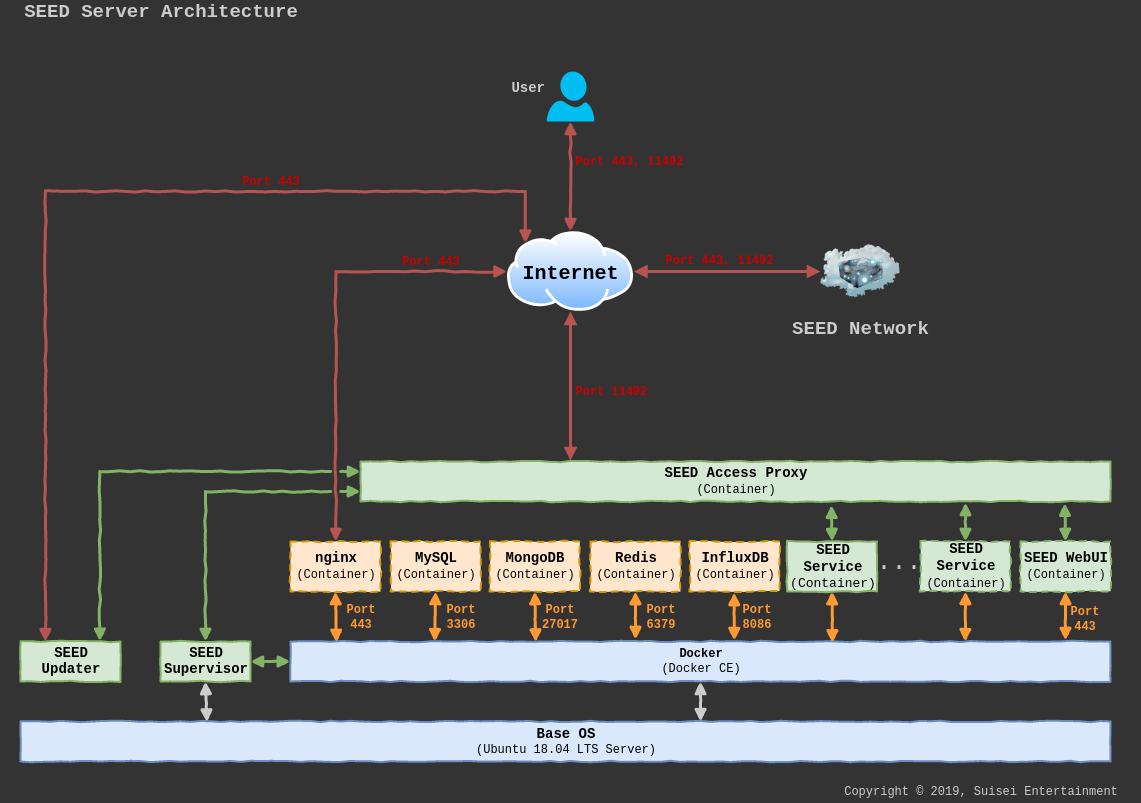

The diagram above was exported from draw.io. Its source (the exported page's mxGraphModel, read from the mxfile embedded in the PNG):
<mxGraphModel dx="1422" dy="777" grid="1" gridSize="10" guides="1" tooltips="1" connect="1" arrows="1" fold="1" page="1" pageScale="1" pageWidth="1169" pageHeight="827" background="#333333" math="0" shadow="0">
  <root>
    <mxCell id="0" />
    <mxCell id="1" parent="0" />
    <mxCell id="7SAdW9DUulFOeT9wdOBd-38" style="edgeStyle=orthogonalEdgeStyle;rounded=0;orthogonalLoop=1;jettySize=auto;html=1;exitX=0;exitY=0.5;exitDx=0;exitDy=0;startArrow=block;startFill=1;endArrow=block;endFill=1;strokeWidth=3;fontFamily=Courier New;fontSize=14;fillColor=#f8cecc;strokeColor=#b85450;comic=1;" edge="1" parent="1" source="7SAdW9DUulFOeT9wdOBd-32" target="7SAdW9DUulFOeT9wdOBd-7">
      <mxGeometry relative="1" as="geometry" />
    </mxCell>
    <mxCell id="7SAdW9DUulFOeT9wdOBd-1" value="&lt;div&gt;&lt;b&gt;&lt;font style=&quot;font-size: 14px&quot;&gt;Base OS&lt;/font&gt;&lt;/b&gt;&lt;/div&gt;&lt;div&gt;(Ubuntu 18.04 LTS Server)&lt;br&gt;&lt;/div&gt;" style="rounded=0;whiteSpace=wrap;html=1;fontFamily=Courier New;comic=1;fillColor=#dae8fc;strokeColor=#6c8ebf;strokeWidth=2;" vertex="1" parent="1">
      <mxGeometry x="40" y="740" width="1090" height="40" as="geometry" />
    </mxCell>
    <mxCell id="7SAdW9DUulFOeT9wdOBd-22" style="edgeStyle=none;rounded=0;orthogonalLoop=1;jettySize=auto;html=1;exitX=0.5;exitY=1;exitDx=0;exitDy=0;entryX=0.624;entryY=0.006;entryDx=0;entryDy=0;entryPerimeter=0;startArrow=block;startFill=1;endArrow=block;endFill=1;strokeWidth=3;fontFamily=Courier New;fontSize=25;comic=1;fontColor=#CCCCCC;strokeColor=#CCCCCC;" edge="1" parent="1" source="7SAdW9DUulFOeT9wdOBd-2" target="7SAdW9DUulFOeT9wdOBd-1">
      <mxGeometry relative="1" as="geometry" />
    </mxCell>
    <mxCell id="7SAdW9DUulFOeT9wdOBd-2" value="&lt;b&gt;Docker&lt;/b&gt;&lt;div&gt;(Docker CE)&lt;br&gt;&lt;/div&gt;" style="rounded=0;whiteSpace=wrap;html=1;fontFamily=Courier New;comic=1;fillColor=#dae8fc;strokeColor=#6c8ebf;strokeWidth=2;" vertex="1" parent="1">
      <mxGeometry x="310" y="660" width="820" height="40" as="geometry" />
    </mxCell>
    <mxCell id="7SAdW9DUulFOeT9wdOBd-4" style="edgeStyle=orthogonalEdgeStyle;rounded=0;orthogonalLoop=1;jettySize=auto;html=1;exitX=1;exitY=0.5;exitDx=0;exitDy=0;entryX=0;entryY=0.5;entryDx=0;entryDy=0;fontFamily=Courier New;fontSize=14;strokeWidth=3;endArrow=block;endFill=1;startArrow=block;startFill=1;fillColor=#d5e8d4;strokeColor=#82b366;comic=1;" edge="1" parent="1" source="7SAdW9DUulFOeT9wdOBd-3" target="7SAdW9DUulFOeT9wdOBd-2">
      <mxGeometry relative="1" as="geometry" />
    </mxCell>
    <mxCell id="7SAdW9DUulFOeT9wdOBd-23" style="edgeStyle=none;rounded=0;orthogonalLoop=1;jettySize=auto;html=1;exitX=0.5;exitY=1;exitDx=0;exitDy=0;entryX=0.171;entryY=0.015;entryDx=0;entryDy=0;entryPerimeter=0;startArrow=block;startFill=1;endArrow=block;endFill=1;strokeWidth=3;fontFamily=Courier New;fontSize=25;comic=1;fontColor=#CCCCCC;strokeColor=#CCCCCC;" edge="1" parent="1" source="7SAdW9DUulFOeT9wdOBd-3" target="7SAdW9DUulFOeT9wdOBd-1">
      <mxGeometry relative="1" as="geometry" />
    </mxCell>
    <mxCell id="7SAdW9DUulFOeT9wdOBd-26" style="edgeStyle=orthogonalEdgeStyle;rounded=0;orthogonalLoop=1;jettySize=auto;html=1;exitX=0.5;exitY=0;exitDx=0;exitDy=0;startArrow=block;startFill=1;endArrow=block;endFill=1;strokeWidth=3;fontFamily=Courier New;fontSize=14;fillColor=#d5e8d4;strokeColor=#82b366;comic=1;entryX=0;entryY=0.75;entryDx=0;entryDy=0;jumpStyle=gap;" edge="1" parent="1" source="7SAdW9DUulFOeT9wdOBd-3" target="7SAdW9DUulFOeT9wdOBd-24">
      <mxGeometry relative="1" as="geometry">
        <mxPoint x="225" y="522" as="targetPoint" />
      </mxGeometry>
    </mxCell>
    <mxCell id="7SAdW9DUulFOeT9wdOBd-3" value="&lt;div&gt;SEED &lt;br&gt;&lt;/div&gt;&lt;div&gt;Supervisor&lt;/div&gt;" style="rounded=0;whiteSpace=wrap;html=1;fontFamily=Courier New;fontSize=14;fontStyle=1;comic=1;fillColor=#d5e8d4;strokeColor=#82b366;strokeWidth=2;" vertex="1" parent="1">
      <mxGeometry x="180" y="660" width="90" height="40" as="geometry" />
    </mxCell>
    <mxCell id="7SAdW9DUulFOeT9wdOBd-25" style="edgeStyle=orthogonalEdgeStyle;rounded=0;orthogonalLoop=1;jettySize=auto;html=1;exitX=0.794;exitY=-0.006;exitDx=0;exitDy=0;entryX=0;entryY=0.25;entryDx=0;entryDy=0;startArrow=block;startFill=1;endArrow=block;endFill=1;strokeWidth=3;fontFamily=Courier New;fontSize=14;exitPerimeter=0;fillColor=#d5e8d4;strokeColor=#82b366;comic=1;jumpStyle=gap;" edge="1" parent="1" source="7SAdW9DUulFOeT9wdOBd-5" target="7SAdW9DUulFOeT9wdOBd-24">
      <mxGeometry relative="1" as="geometry" />
    </mxCell>
    <mxCell id="7SAdW9DUulFOeT9wdOBd-41" style="edgeStyle=orthogonalEdgeStyle;rounded=0;orthogonalLoop=1;jettySize=auto;html=1;exitX=0.25;exitY=0;exitDx=0;exitDy=0;entryX=0;entryY=0;entryDx=0;entryDy=0;startArrow=block;startFill=1;endArrow=block;endFill=1;strokeWidth=3;fontFamily=Courier New;fontSize=12;fontColor=#CC0000;fillColor=#f8cecc;strokeColor=#b85450;comic=1;" edge="1" parent="1" source="7SAdW9DUulFOeT9wdOBd-5" target="7SAdW9DUulFOeT9wdOBd-32">
      <mxGeometry relative="1" as="geometry">
        <Array as="points">
          <mxPoint x="65" y="210" />
          <mxPoint x="545" y="210" />
        </Array>
      </mxGeometry>
    </mxCell>
    <mxCell id="7SAdW9DUulFOeT9wdOBd-5" value="&lt;div&gt;SEED &lt;br&gt;&lt;/div&gt;Updater" style="rounded=0;whiteSpace=wrap;html=1;fontFamily=Courier New;fontSize=14;fontStyle=1;comic=1;fillColor=#d5e8d4;strokeColor=#82b366;strokeWidth=2;" vertex="1" parent="1">
      <mxGeometry x="40" y="660" width="100" height="40" as="geometry" />
    </mxCell>
    <mxCell id="7SAdW9DUulFOeT9wdOBd-8" style="rounded=0;orthogonalLoop=1;jettySize=auto;html=1;exitX=0.5;exitY=1;exitDx=0;exitDy=0;entryX=0.056;entryY=0.025;entryDx=0;entryDy=0;entryPerimeter=0;startArrow=block;startFill=1;endArrow=block;endFill=1;strokeWidth=3;fontFamily=Courier New;fontSize=14;fillColor=#ffe6cc;strokeColor=#FF9933;comic=1;" edge="1" parent="1" source="7SAdW9DUulFOeT9wdOBd-7" target="7SAdW9DUulFOeT9wdOBd-2">
      <mxGeometry relative="1" as="geometry" />
    </mxCell>
    <mxCell id="7SAdW9DUulFOeT9wdOBd-7" value="&lt;div&gt;nginx&lt;/div&gt;&lt;div&gt;&lt;span style=&quot;font-weight: normal&quot;&gt;&lt;font style=&quot;font-size: 12px&quot;&gt;(Container)&lt;/font&gt;&lt;/span&gt;&lt;br&gt;&lt;/div&gt;" style="rounded=0;whiteSpace=wrap;html=1;fontFamily=Courier New;fontSize=14;fontStyle=1;dashed=1;comic=1;fillColor=#ffe6cc;strokeColor=#d79b00;strokeWidth=2;" vertex="1" parent="1">
      <mxGeometry x="310" y="560" width="90" height="50" as="geometry" />
    </mxCell>
    <mxCell id="7SAdW9DUulFOeT9wdOBd-10" style="rounded=0;orthogonalLoop=1;jettySize=auto;html=1;exitX=0.5;exitY=1;exitDx=0;exitDy=0;startArrow=block;startFill=1;endArrow=block;endFill=1;strokeWidth=3;fontFamily=Courier New;fontSize=14;entryX=0.176;entryY=0.005;entryDx=0;entryDy=0;entryPerimeter=0;fillColor=#ffe6cc;strokeColor=#FF9933;comic=1;" edge="1" parent="1" source="7SAdW9DUulFOeT9wdOBd-9" target="7SAdW9DUulFOeT9wdOBd-2">
      <mxGeometry relative="1" as="geometry">
        <mxPoint x="486" y="660" as="targetPoint" />
      </mxGeometry>
    </mxCell>
    <mxCell id="7SAdW9DUulFOeT9wdOBd-9" value="&lt;div&gt;MySQL&lt;/div&gt;&lt;div&gt;&lt;span style=&quot;font-weight: normal&quot;&gt;&lt;font style=&quot;font-size: 12px&quot;&gt;(Container)&lt;/font&gt;&lt;/span&gt;&lt;br&gt;&lt;/div&gt;" style="rounded=0;whiteSpace=wrap;html=1;fontFamily=Courier New;fontSize=14;fontStyle=1;dashed=1;comic=1;fillColor=#ffe6cc;strokeColor=#d79b00;strokeWidth=2;" vertex="1" parent="1">
      <mxGeometry x="410" y="560" width="90" height="50" as="geometry" />
    </mxCell>
    <mxCell id="7SAdW9DUulFOeT9wdOBd-12" style="rounded=0;orthogonalLoop=1;jettySize=auto;html=1;exitX=0.5;exitY=1;exitDx=0;exitDy=0;startArrow=block;startFill=1;endArrow=block;endFill=1;strokeWidth=3;fontFamily=Courier New;fontSize=14;entryX=0.299;entryY=0.015;entryDx=0;entryDy=0;entryPerimeter=0;fillColor=#ffe6cc;strokeColor=#FF9933;comic=1;" edge="1" parent="1" source="7SAdW9DUulFOeT9wdOBd-11" target="7SAdW9DUulFOeT9wdOBd-2">
      <mxGeometry relative="1" as="geometry">
        <mxPoint x="570" y="658" as="targetPoint" />
      </mxGeometry>
    </mxCell>
    <mxCell id="7SAdW9DUulFOeT9wdOBd-11" value="&lt;div&gt;MongoDB&lt;/div&gt;&lt;div&gt;&lt;span style=&quot;font-weight: normal&quot;&gt;&lt;font style=&quot;font-size: 12px&quot;&gt;(Container)&lt;/font&gt;&lt;/span&gt;&lt;br&gt;&lt;/div&gt;" style="rounded=0;whiteSpace=wrap;html=1;fontFamily=Courier New;fontSize=14;fontStyle=1;dashed=1;comic=1;fillColor=#ffe6cc;strokeColor=#d79b00;strokeWidth=2;" vertex="1" parent="1">
      <mxGeometry x="509.4" y="560" width="90" height="50" as="geometry" />
    </mxCell>
    <mxCell id="7SAdW9DUulFOeT9wdOBd-14" style="edgeStyle=none;rounded=0;orthogonalLoop=1;jettySize=auto;html=1;exitX=0.5;exitY=1;exitDx=0;exitDy=0;startArrow=block;startFill=1;endArrow=block;endFill=1;strokeWidth=3;fontFamily=Courier New;fontSize=14;fillColor=#ffe6cc;strokeColor=#FF9933;comic=1;" edge="1" parent="1" source="7SAdW9DUulFOeT9wdOBd-13">
      <mxGeometry relative="1" as="geometry">
        <mxPoint x="655" y="658" as="targetPoint" />
      </mxGeometry>
    </mxCell>
    <mxCell id="7SAdW9DUulFOeT9wdOBd-13" value="&lt;div&gt;Redis&lt;br&gt;&lt;/div&gt;&lt;div&gt;&lt;span style=&quot;font-weight: normal&quot;&gt;&lt;font style=&quot;font-size: 12px&quot;&gt;(Container)&lt;/font&gt;&lt;/span&gt;&lt;br&gt;&lt;/div&gt;" style="rounded=0;whiteSpace=wrap;html=1;fontFamily=Courier New;fontSize=14;fontStyle=1;dashed=1;comic=1;fillColor=#ffe6cc;strokeColor=#d79b00;strokeWidth=2;" vertex="1" parent="1">
      <mxGeometry x="610" y="560" width="90" height="50" as="geometry" />
    </mxCell>
    <mxCell id="7SAdW9DUulFOeT9wdOBd-16" style="edgeStyle=none;rounded=0;orthogonalLoop=1;jettySize=auto;html=1;exitX=0.5;exitY=1;exitDx=0;exitDy=0;startArrow=block;startFill=1;endArrow=block;endFill=1;strokeWidth=3;fontFamily=Courier New;fontSize=14;fillColor=#ffe6cc;strokeColor=#FF9933;comic=1;" edge="1" parent="1" source="7SAdW9DUulFOeT9wdOBd-15">
      <mxGeometry relative="1" as="geometry">
        <mxPoint x="1085" y="659" as="targetPoint" />
      </mxGeometry>
    </mxCell>
    <mxCell id="7SAdW9DUulFOeT9wdOBd-29" style="edgeStyle=none;rounded=0;orthogonalLoop=1;jettySize=auto;html=1;exitX=0.5;exitY=0;exitDx=0;exitDy=0;startArrow=block;startFill=1;endArrow=block;endFill=1;strokeWidth=3;fontFamily=Courier New;fontSize=14;entryX=0.939;entryY=1.041;entryDx=0;entryDy=0;entryPerimeter=0;fillColor=#d5e8d4;strokeColor=#82b366;comic=1;" edge="1" parent="1" source="7SAdW9DUulFOeT9wdOBd-15" target="7SAdW9DUulFOeT9wdOBd-24">
      <mxGeometry relative="1" as="geometry">
        <mxPoint x="1063" y="524" as="targetPoint" />
      </mxGeometry>
    </mxCell>
    <mxCell id="7SAdW9DUulFOeT9wdOBd-15" value="&lt;div&gt;SEED WebUI&lt;br&gt;&lt;/div&gt;&lt;div&gt;&lt;span style=&quot;font-weight: normal&quot;&gt;&lt;font style=&quot;font-size: 12px&quot;&gt;(Container)&lt;/font&gt;&lt;/span&gt;&lt;br&gt;&lt;/div&gt;" style="rounded=0;whiteSpace=wrap;html=1;fontFamily=Courier New;fontSize=14;fontStyle=1;dashed=1;comic=1;fillColor=#d5e8d4;strokeColor=#82b366;strokeWidth=2;" vertex="1" parent="1">
      <mxGeometry x="1040" y="560" width="90" height="50" as="geometry" />
    </mxCell>
    <mxCell id="7SAdW9DUulFOeT9wdOBd-18" style="edgeStyle=none;rounded=0;orthogonalLoop=1;jettySize=auto;html=1;exitX=0.5;exitY=1;exitDx=0;exitDy=0;entryX=0.661;entryY=0.035;entryDx=0;entryDy=0;startArrow=block;startFill=1;endArrow=block;endFill=1;strokeWidth=3;fontFamily=Courier New;fontSize=14;entryPerimeter=0;fillColor=#ffe6cc;strokeColor=#FF9933;comic=1;" edge="1" parent="1" source="7SAdW9DUulFOeT9wdOBd-17" target="7SAdW9DUulFOeT9wdOBd-2">
      <mxGeometry relative="1" as="geometry">
        <mxPoint x="825.0000000000005" y="660" as="targetPoint" />
      </mxGeometry>
    </mxCell>
    <mxCell id="7SAdW9DUulFOeT9wdOBd-31" style="edgeStyle=none;rounded=0;orthogonalLoop=1;jettySize=auto;html=1;exitX=0.5;exitY=0;exitDx=0;exitDy=0;entryX=0.628;entryY=1.092;entryDx=0;entryDy=0;entryPerimeter=0;startArrow=block;startFill=1;endArrow=block;endFill=1;strokeWidth=3;fontFamily=Courier New;fontSize=14;fillColor=#d5e8d4;strokeColor=#82b366;comic=1;" edge="1" parent="1" source="7SAdW9DUulFOeT9wdOBd-17" target="7SAdW9DUulFOeT9wdOBd-24">
      <mxGeometry relative="1" as="geometry" />
    </mxCell>
    <mxCell id="7SAdW9DUulFOeT9wdOBd-17" value="&lt;div&gt;&lt;font style=&quot;font-size: 14px&quot;&gt;SEED Service&lt;br&gt;&lt;/font&gt;&lt;/div&gt;&lt;div style=&quot;font-size: 13px&quot;&gt;&lt;font style=&quot;font-size: 13px&quot;&gt;&lt;span style=&quot;font-weight: normal&quot;&gt;&lt;font style=&quot;font-size: 13px&quot;&gt;(Container)&lt;/font&gt;&lt;/span&gt;&lt;br&gt;&lt;/font&gt;&lt;/div&gt;" style="rounded=0;whiteSpace=wrap;html=1;fontFamily=Courier New;fontSize=14;fontStyle=1;comic=1;fillColor=#d5e8d4;strokeColor=#82b366;strokeWidth=2;" vertex="1" parent="1">
      <mxGeometry x="806.51" y="560" width="90" height="50" as="geometry" />
    </mxCell>
    <mxCell id="7SAdW9DUulFOeT9wdOBd-21" style="edgeStyle=none;rounded=0;orthogonalLoop=1;jettySize=auto;html=1;exitX=0.5;exitY=1;exitDx=0;exitDy=0;entryX=0.823;entryY=0.005;entryDx=0;entryDy=0;entryPerimeter=0;startArrow=block;startFill=1;endArrow=block;endFill=1;strokeWidth=3;fontFamily=Courier New;fontSize=25;fillColor=#ffe6cc;strokeColor=#FF9933;comic=1;" edge="1" parent="1" source="7SAdW9DUulFOeT9wdOBd-19" target="7SAdW9DUulFOeT9wdOBd-2">
      <mxGeometry relative="1" as="geometry">
        <mxPoint x="974.7599999999998" y="660" as="targetPoint" />
      </mxGeometry>
    </mxCell>
    <mxCell id="7SAdW9DUulFOeT9wdOBd-30" style="edgeStyle=none;rounded=0;orthogonalLoop=1;jettySize=auto;html=1;exitX=0.5;exitY=0;exitDx=0;exitDy=0;startArrow=block;startFill=1;endArrow=block;endFill=1;strokeWidth=3;fontFamily=Courier New;fontSize=14;fillColor=#d5e8d4;strokeColor=#82b366;comic=1;" edge="1" parent="1" source="7SAdW9DUulFOeT9wdOBd-19">
      <mxGeometry relative="1" as="geometry">
        <mxPoint x="985" y="521" as="targetPoint" />
      </mxGeometry>
    </mxCell>
    <mxCell id="7SAdW9DUulFOeT9wdOBd-19" value="&lt;div&gt;SEED Service&lt;br&gt;&lt;/div&gt;&lt;div&gt;&lt;span style=&quot;font-weight: normal&quot;&gt;&lt;font style=&quot;font-size: 12px&quot;&gt;(Container)&lt;/font&gt;&lt;/span&gt;&lt;br&gt;&lt;/div&gt;" style="rounded=0;whiteSpace=wrap;html=1;fontFamily=Courier New;fontSize=14;fontStyle=1;dashed=1;comic=1;fillColor=#d5e8d4;strokeColor=#82b366;strokeWidth=2;" vertex="1" parent="1">
      <mxGeometry x="940" y="560" width="90" height="50" as="geometry" />
    </mxCell>
    <mxCell id="7SAdW9DUulFOeT9wdOBd-20" value="..." style="text;html=1;strokeColor=none;fillColor=none;align=center;verticalAlign=middle;whiteSpace=wrap;rounded=0;fontFamily=Courier New;fontSize=25;comic=1;fontColor=#CCCCCC;" vertex="1" parent="1">
      <mxGeometry x="898" y="571" width="40" height="20" as="geometry" />
    </mxCell>
    <mxCell id="7SAdW9DUulFOeT9wdOBd-36" style="edgeStyle=none;rounded=0;orthogonalLoop=1;jettySize=auto;html=1;exitX=0.5;exitY=1;exitDx=0;exitDy=0;startArrow=block;startFill=1;endArrow=block;endFill=1;strokeWidth=3;fontFamily=Courier New;fontSize=14;fillColor=#f8cecc;strokeColor=#b85450;" edge="1" parent="1" source="7SAdW9DUulFOeT9wdOBd-32">
      <mxGeometry relative="1" as="geometry">
        <mxPoint x="590" y="479" as="targetPoint" />
      </mxGeometry>
    </mxCell>
    <mxCell id="7SAdW9DUulFOeT9wdOBd-45" style="edgeStyle=orthogonalEdgeStyle;rounded=0;orthogonalLoop=1;jettySize=auto;html=1;exitX=1;exitY=0.5;exitDx=0;exitDy=0;entryX=0;entryY=0.5;entryDx=0;entryDy=0;startArrow=block;startFill=1;endArrow=block;endFill=1;strokeWidth=3;fontFamily=Courier New;fontSize=19;fontColor=#000000;fillColor=#f8cecc;strokeColor=#b85450;" edge="1" parent="1" source="7SAdW9DUulFOeT9wdOBd-32" target="7SAdW9DUulFOeT9wdOBd-44">
      <mxGeometry relative="1" as="geometry" />
    </mxCell>
    <mxCell id="7SAdW9DUulFOeT9wdOBd-32" value="Internet" style="aspect=fixed;perimeter=ellipsePerimeter;html=1;align=center;shadow=0;dashed=0;spacingTop=3;image;image=img/lib/active_directory/internet_cloud.svg;fontFamily=Courier New;fontSize=20;labelPosition=center;verticalLabelPosition=middle;verticalAlign=middle;labelBackgroundColor=none;fontStyle=1" vertex="1" parent="1">
      <mxGeometry x="526.51" y="250" width="126.98" height="80" as="geometry" />
    </mxCell>
    <mxCell id="7SAdW9DUulFOeT9wdOBd-35" style="edgeStyle=none;rounded=0;orthogonalLoop=1;jettySize=auto;html=1;exitX=0.5;exitY=1;exitDx=0;exitDy=0;exitPerimeter=0;startArrow=block;startFill=1;endArrow=block;endFill=1;strokeWidth=3;fontFamily=Courier New;fontSize=14;fontColor=#CC0000;fillColor=#f8cecc;strokeColor=#b85450;comic=1;" edge="1" parent="1" source="7SAdW9DUulFOeT9wdOBd-34" target="7SAdW9DUulFOeT9wdOBd-32">
      <mxGeometry relative="1" as="geometry" />
    </mxCell>
    <mxCell id="7SAdW9DUulFOeT9wdOBd-34" value="&lt;div&gt;User&lt;/div&gt;&lt;div&gt;&lt;br&gt;&lt;/div&gt;" style="verticalLabelPosition=middle;html=1;verticalAlign=middle;align=right;strokeColor=none;fillColor=#00BEF2;shape=mxgraph.azure.user;labelBackgroundColor=none;fontFamily=Courier New;fontSize=14;labelPosition=left;fontStyle=1;fontColor=#CCCCCC;" vertex="1" parent="1">
      <mxGeometry x="566.25" y="90" width="47.5" height="50" as="geometry" />
    </mxCell>
    <mxCell id="7SAdW9DUulFOeT9wdOBd-24" value="&lt;div&gt;SEED Access Proxy&lt;/div&gt;&lt;div&gt;&lt;font size=&quot;1&quot;&gt;&lt;span style=&quot;font-weight: normal ; font-size: 12px&quot;&gt;(Container)&lt;/span&gt;&lt;/font&gt;&lt;br&gt;&lt;/div&gt;" style="rounded=0;whiteSpace=wrap;html=1;fontFamily=Courier New;fontStyle=1;fontSize=14;comic=1;fillColor=#d5e8d4;strokeColor=#82b366;strokeWidth=2;" vertex="1" parent="1">
      <mxGeometry x="380" y="480" width="750" height="40" as="geometry" />
    </mxCell>
    <mxCell id="7SAdW9DUulFOeT9wdOBd-39" value="Port 443" style="text;html=1;strokeColor=none;fillColor=none;align=center;verticalAlign=middle;whiteSpace=wrap;rounded=0;labelBackgroundColor=none;fontFamily=Courier New;fontSize=12;fontColor=#CC0000;fontStyle=1" vertex="1" parent="1">
      <mxGeometry x="420" y="270" width="60" height="20" as="geometry" />
    </mxCell>
    <mxCell id="7SAdW9DUulFOeT9wdOBd-40" value="Port 11492" style="text;html=1;strokeColor=none;fillColor=none;align=center;verticalAlign=middle;whiteSpace=wrap;rounded=0;labelBackgroundColor=none;fontFamily=Courier New;fontSize=12;fontColor=#CC0000;fontStyle=1" vertex="1" parent="1">
      <mxGeometry x="587" y="400.43" width="86.51" height="20" as="geometry" />
    </mxCell>
    <mxCell id="7SAdW9DUulFOeT9wdOBd-42" value="Port 443" style="text;html=1;strokeColor=none;fillColor=none;align=center;verticalAlign=middle;whiteSpace=wrap;rounded=0;labelBackgroundColor=none;fontFamily=Courier New;fontSize=12;fontColor=#CC0000;fontStyle=1" vertex="1" parent="1">
      <mxGeometry x="260" y="190" width="60" height="20" as="geometry" />
    </mxCell>
    <mxCell id="7SAdW9DUulFOeT9wdOBd-43" value="SEED Server Architecture" style="text;html=1;strokeColor=none;fillColor=none;align=center;verticalAlign=middle;whiteSpace=wrap;rounded=0;labelBackgroundColor=none;fontFamily=Courier New;fontSize=19;fontColor=#CCCCCC;fontStyle=1" vertex="1" parent="1">
      <mxGeometry x="20" y="20" width="320" height="20" as="geometry" />
    </mxCell>
    <mxCell id="7SAdW9DUulFOeT9wdOBd-44" value="SEED Network" style="image;html=1;labelBackgroundColor=none;image=img/lib/clip_art/networking/Cloud_Server_128x128.png;fillColor=none;fontFamily=Courier New;fontSize=19;fontColor=#CCCCCC;fontStyle=1" vertex="1" parent="1">
      <mxGeometry x="840" y="250" width="80" height="80" as="geometry" />
    </mxCell>
    <mxCell id="7SAdW9DUulFOeT9wdOBd-46" value="Port 443, 11492" style="text;html=1;strokeColor=none;fillColor=none;align=center;verticalAlign=middle;whiteSpace=wrap;rounded=0;labelBackgroundColor=none;fontFamily=Courier New;fontSize=12;fontColor=#CC0000;fontStyle=1" vertex="1" parent="1">
      <mxGeometry x="580" y="170" width="136.51" height="20" as="geometry" />
    </mxCell>
    <mxCell id="7SAdW9DUulFOeT9wdOBd-47" value="Port 443, 11492" style="text;html=1;strokeColor=none;fillColor=none;align=center;verticalAlign=middle;whiteSpace=wrap;rounded=0;labelBackgroundColor=none;fontFamily=Courier New;fontSize=12;fontColor=#CC0000;comic=1;fontStyle=1" vertex="1" parent="1">
      <mxGeometry x="670" y="269" width="136.51" height="20" as="geometry" />
    </mxCell>
    <mxCell id="7SAdW9DUulFOeT9wdOBd-48" value="Port 443" style="text;html=1;strokeColor=none;fillColor=none;align=center;verticalAlign=middle;whiteSpace=wrap;rounded=0;labelBackgroundColor=none;fontFamily=Courier New;fontSize=12;fontColor=#FF9933;comic=1;fontStyle=1" vertex="1" parent="1">
      <mxGeometry x="360" y="626" width="40" height="20" as="geometry" />
    </mxCell>
    <mxCell id="7SAdW9DUulFOeT9wdOBd-49" value="Port 443" style="text;html=1;strokeColor=none;fillColor=none;align=center;verticalAlign=middle;whiteSpace=wrap;rounded=0;labelBackgroundColor=none;fontFamily=Courier New;fontSize=12;fontColor=#FF9933;comic=1;fontStyle=1" vertex="1" parent="1">
      <mxGeometry x="1084" y="628" width="40" height="20" as="geometry" />
    </mxCell>
    <mxCell id="7SAdW9DUulFOeT9wdOBd-50" value="Port 6379" style="text;html=1;strokeColor=none;fillColor=none;align=center;verticalAlign=middle;whiteSpace=wrap;rounded=0;labelBackgroundColor=none;fontFamily=Courier New;fontSize=12;fontColor=#FF9933;comic=1;fontStyle=1" vertex="1" parent="1">
      <mxGeometry x="660" y="626" width="40" height="20" as="geometry" />
    </mxCell>
    <mxCell id="7SAdW9DUulFOeT9wdOBd-51" value="Port 3306" style="text;html=1;strokeColor=none;fillColor=none;align=center;verticalAlign=middle;whiteSpace=wrap;rounded=0;labelBackgroundColor=none;fontFamily=Courier New;fontSize=12;fontColor=#FF9933;comic=1;fontStyle=1" vertex="1" parent="1">
      <mxGeometry x="460" y="626" width="40" height="20" as="geometry" />
    </mxCell>
    <mxCell id="7SAdW9DUulFOeT9wdOBd-52" value="Port 27017" style="text;html=1;strokeColor=none;fillColor=none;align=center;verticalAlign=middle;whiteSpace=wrap;rounded=0;labelBackgroundColor=none;fontFamily=Courier New;fontSize=12;fontColor=#FF9933;comic=1;fontStyle=1" vertex="1" parent="1">
      <mxGeometry x="559.4" y="626" width="40" height="20" as="geometry" />
    </mxCell>
    <mxCell id="7SAdW9DUulFOeT9wdOBd-53" value="&lt;div&gt;InfluxDB&lt;br&gt;&lt;/div&gt;&lt;div&gt;&lt;span style=&quot;font-weight: normal&quot;&gt;&lt;font style=&quot;font-size: 12px&quot;&gt;(Container)&lt;/font&gt;&lt;/span&gt;&lt;br&gt;&lt;/div&gt;" style="rounded=0;whiteSpace=wrap;html=1;fontFamily=Courier New;fontSize=14;fontStyle=1;dashed=1;comic=1;fillColor=#ffe6cc;strokeColor=#d79b00;strokeWidth=2;" vertex="1" parent="1">
      <mxGeometry x="709" y="560" width="90" height="50" as="geometry" />
    </mxCell>
    <mxCell id="7SAdW9DUulFOeT9wdOBd-54" style="edgeStyle=none;rounded=0;orthogonalLoop=1;jettySize=auto;html=1;exitX=0.5;exitY=1;exitDx=0;exitDy=0;startArrow=block;startFill=1;endArrow=block;endFill=1;strokeWidth=3;fontFamily=Courier New;fontSize=14;fillColor=#ffe6cc;strokeColor=#FF9933;comic=1;" edge="1" parent="1">
      <mxGeometry relative="1" as="geometry">
        <mxPoint x="753.76" y="611" as="sourcePoint" />
        <mxPoint x="753.76" y="659" as="targetPoint" />
      </mxGeometry>
    </mxCell>
    <mxCell id="7SAdW9DUulFOeT9wdOBd-55" value="Port 8086" style="text;html=1;strokeColor=none;fillColor=none;align=center;verticalAlign=middle;whiteSpace=wrap;rounded=0;labelBackgroundColor=none;fontFamily=Courier New;fontSize=12;fontColor=#FF9933;comic=1;fontStyle=1" vertex="1" parent="1">
      <mxGeometry x="756" y="626" width="40" height="20" as="geometry" />
    </mxCell>
    <mxCell id="7SAdW9DUulFOeT9wdOBd-56" value="Copyright © 2019, Suisei Entertainment" style="text;html=1;strokeColor=none;fillColor=none;align=center;verticalAlign=middle;whiteSpace=wrap;rounded=0;labelBackgroundColor=none;fontFamily=Courier New;fontSize=12;fontColor=#CCCCCC;" vertex="1" parent="1">
      <mxGeometry x="840" y="800" width="320" height="20" as="geometry" />
    </mxCell>
  </root>
</mxGraphModel>